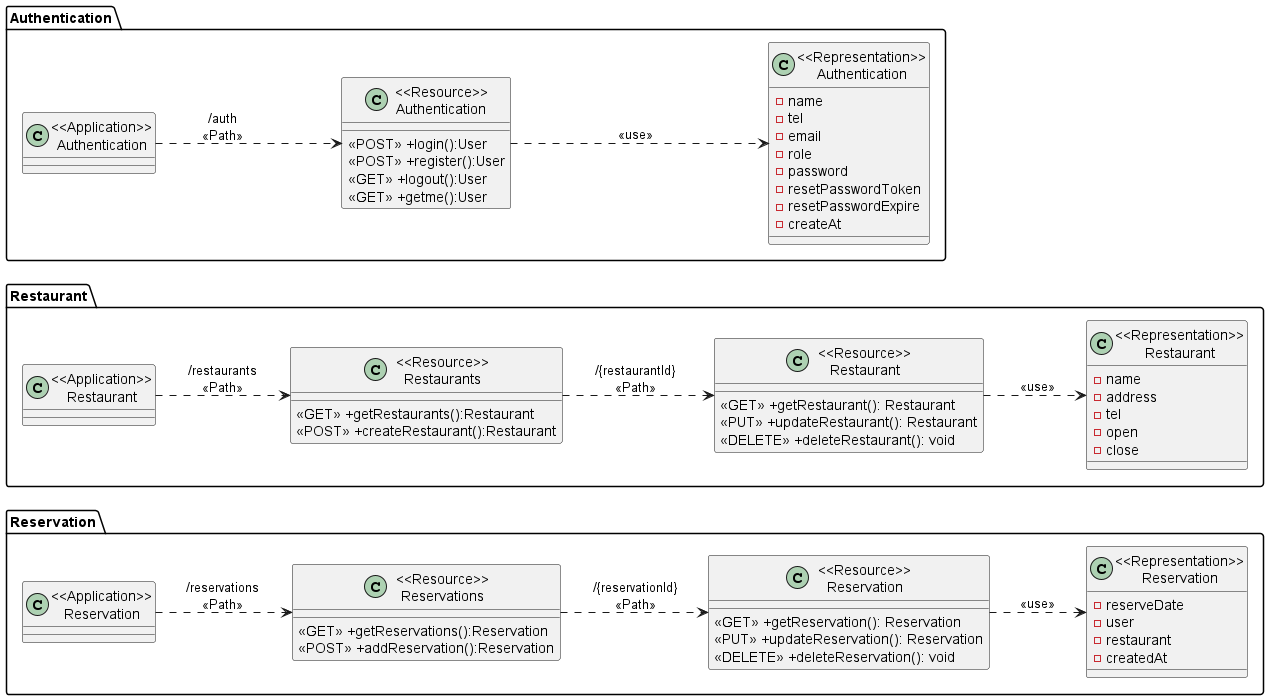

The diagram above was rendered by PlantUML. Its source (embedded in the PNG):
@startuml Class Diagram
left to right direction
package "Reservation"{
    class "<<Application>>\nReservation" as ReservationService{}

    class "<<Resource>>\nReservations" as ResourceReservations{
        <<GET>> +getReservations():Reservation
        <<POST>> +addReservation():Reservation
    }

    class "<<Resource>>\nReservation" as ResourceReservation {
        <<GET>> +getReservation(): Reservation
        <<PUT>> +updateReservation(): Reservation
        <<DELETE>> +deleteReservation(): void
    }

    class "<<Representation>>\nReservation" as RepresentationReservation {
        - reserveDate
        - user
        - restaurant
        - createdAt
    }

}

package "Restaurant"{
    class "<<Application>>\nRestaurant" as RestaurantService{}

    class "<<Resource>>\nRestaurants" as ResourceRestaurants{
        <<GET>> +getRestaurants():Restaurant
        <<POST>> +createRestaurant():Restaurant
    }

    class "<<Resource>>\nRestaurant" as ResourceRestaurant {
        <<GET>> +getRestaurant(): Restaurant
        <<PUT>> +updateRestaurant(): Restaurant
        <<DELETE>> +deleteRestaurant(): void
    }

    class "<<Representation>>\nRestaurant" as RepresentationRestaurant {
        - name
        - address
        - tel
        - open
        - close
    }

}

package "Authentication"{
    class "<<Application>>\nAuthentication" as Authentication{}

    class "<<Resource>>\nAuthentication" as ResourceAuthentication{
        <<POST>> +login():User
        <<POST>> +register():User
        <<GET>> +logout():User
        <<GET>> +getme():User
    }


    class "<<Representation>>\nAuthentication" as RepresentationAuthentication {
        - name
        - tel
        - email
        - role
        - password
        - resetPasswordToken
        - resetPasswordExpire
        - createAt
    }

}

ReservationService ..> ResourceReservations:"/reservations\n<<Path>>"
ResourceReservations ..> ResourceReservation: "/{reservationId}\n<<Path>>"
ResourceReservation ..> RepresentationReservation: "<<use>>"

RestaurantService ..> ResourceRestaurants:"/restaurants\n<<Path>>"
ResourceRestaurants ..> ResourceRestaurant: "/{restaurantId}\n<<Path>>"
ResourceRestaurant ..> RepresentationRestaurant: "<<use>>"

Authentication ..> ResourceAuthentication:"/auth\n<<Path>>"
ResourceAuthentication ..> RepresentationAuthentication: "<<use>>"
@enduml